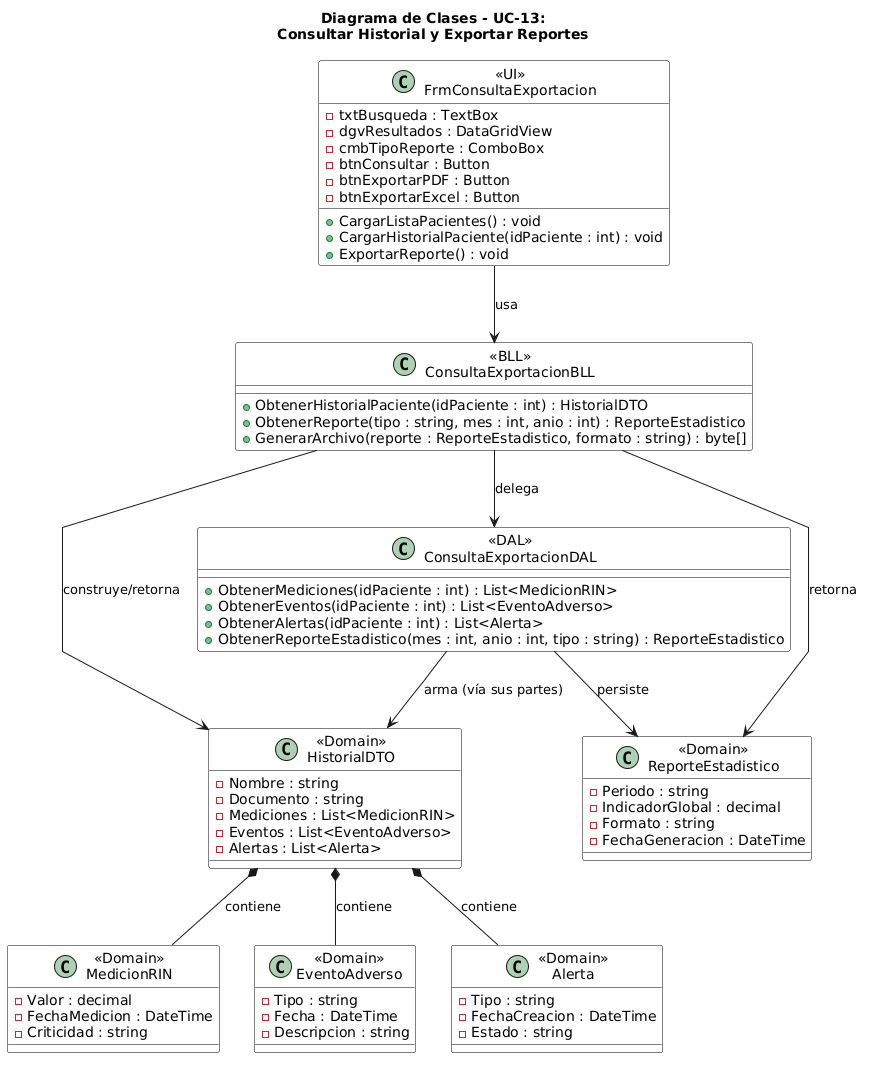

The diagram above was rendered by PlantUML. Its source (embedded in the PNG):
@startuml
title Diagrama de Clases - UC-13:\nConsultar Historial y Exportar Reportes
skinparam linetype polyline
skinparam class {
  BackgroundColor White
  BorderColor Black
  
}
top to bottom direction

class "«UI»\nFrmConsultaExportacion" as UI {
  -txtBusqueda : TextBox
  -dgvResultados : DataGridView
  -cmbTipoReporte : ComboBox
  -btnConsultar : Button
  -btnExportarPDF : Button
  -btnExportarExcel : Button
  +CargarListaPacientes() : void
  +CargarHistorialPaciente(idPaciente : int) : void
  +ExportarReporte() : void
}

class "«BLL»\nConsultaExportacionBLL" as BLL {
  +ObtenerHistorialPaciente(idPaciente : int) : HistorialDTO
  +ObtenerReporte(tipo : string, mes : int, anio : int) : ReporteEstadistico
  +GenerarArchivo(reporte : ReporteEstadistico, formato : string) : byte[]
}

class "«DAL»\nConsultaExportacionDAL" as DAL {
  +ObtenerMediciones(idPaciente : int) : List<MedicionRIN>
  +ObtenerEventos(idPaciente : int) : List<EventoAdverso>
  +ObtenerAlertas(idPaciente : int) : List<Alerta>
  +ObtenerReporteEstadistico(mes : int, anio : int, tipo : string) : ReporteEstadistico
}

class "«Domain»\nHistorialDTO" as HistorialDTO {
  -Nombre : string
  -Documento : string
  -Mediciones : List<MedicionRIN>
  -Eventos : List<EventoAdverso>
  -Alertas : List<Alerta>
}

class "«Domain»\nMedicionRIN" as MedicionRIN {
  -Valor : decimal
  -FechaMedicion : DateTime
  -Criticidad : string
}

class "«Domain»\nEventoAdverso" as EventoAdverso {
  -Tipo : string
  -Fecha : DateTime
  -Descripcion : string
}

class "«Domain»\nAlerta" as Alerta {
  -Tipo : string
  -FechaCreacion : DateTime
  -Estado : string
}

class "«Domain»\nReporteEstadistico" as ReporteEstadistico {
  -Periodo : string
  -IndicadorGlobal : decimal
  -Formato : string
  -FechaGeneracion : DateTime
}

' Relaciones compactas
UI --> BLL : usa
BLL --> DAL : delega

BLL --> HistorialDTO : construye/retorna
BLL --> ReporteEstadistico : retorna
DAL --> HistorialDTO : arma (vía sus partes)
DAL --> ReporteEstadistico : persiste

HistorialDTO *-- MedicionRIN : contiene
HistorialDTO *-- EventoAdverso : contiene
HistorialDTO *-- Alerta : contiene
@enduml